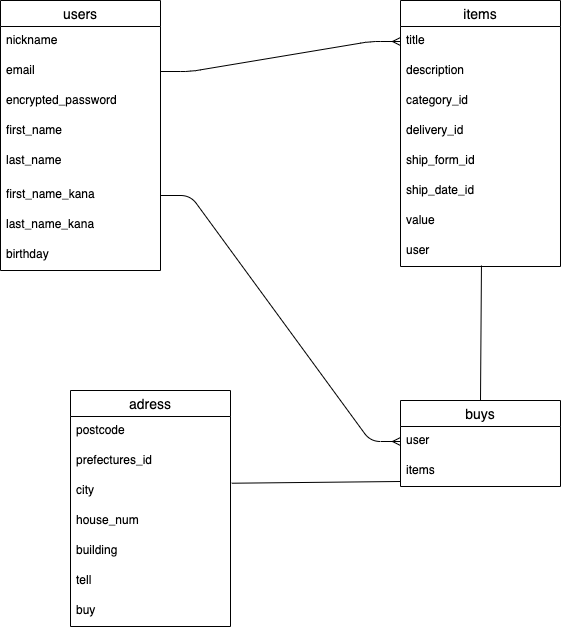

The diagram above was exported from draw.io. Its source (the exported page's mxGraphModel, read from the mxfile embedded in the PNG):
<mxGraphModel dx="807" dy="628" grid="1" gridSize="10" guides="1" tooltips="1" connect="1" arrows="1" fold="1" page="1" pageScale="1" pageWidth="827" pageHeight="1169" math="0" shadow="0">
  <root>
    <mxCell id="0" />
    <mxCell id="1" parent="0" />
    <mxCell id="30" value="" style="edgeStyle=entityRelationEdgeStyle;fontSize=12;html=1;endArrow=ERmany;entryX=0;entryY=0.5;entryDx=0;entryDy=0;exitX=1;exitY=0.5;exitDx=0;exitDy=0;" edge="1" parent="1" source="4" target="8">
      <mxGeometry width="100" height="100" relative="1" as="geometry">
        <mxPoint x="330" y="121" as="sourcePoint" />
        <mxPoint x="510" y="140" as="targetPoint" />
      </mxGeometry>
    </mxCell>
    <mxCell id="6" value="items" style="swimlane;fontStyle=0;childLayout=stackLayout;horizontal=1;startSize=26;horizontalStack=0;resizeParent=1;resizeParentMax=0;resizeLast=0;collapsible=1;marginBottom=0;align=center;fontSize=14;" vertex="1" parent="1">
      <mxGeometry x="520" y="40" width="160" height="266" as="geometry" />
    </mxCell>
    <mxCell id="8" value="title" style="text;strokeColor=none;fillColor=none;spacingLeft=4;spacingRight=4;overflow=hidden;rotatable=0;points=[[0,0.5],[1,0.5]];portConstraint=eastwest;fontSize=12;" vertex="1" parent="6">
      <mxGeometry y="26" width="160" height="30" as="geometry" />
    </mxCell>
    <mxCell id="35" value="description" style="text;strokeColor=none;fillColor=none;spacingLeft=4;spacingRight=4;overflow=hidden;rotatable=0;points=[[0,0.5],[1,0.5]];portConstraint=eastwest;fontSize=12;" vertex="1" parent="6">
      <mxGeometry y="56" width="160" height="30" as="geometry" />
    </mxCell>
    <mxCell id="36" value="category_id" style="text;strokeColor=none;fillColor=none;spacingLeft=4;spacingRight=4;overflow=hidden;rotatable=0;points=[[0,0.5],[1,0.5]];portConstraint=eastwest;fontSize=12;" vertex="1" parent="6">
      <mxGeometry y="86" width="160" height="30" as="geometry" />
    </mxCell>
    <mxCell id="37" value="delivery_id" style="text;strokeColor=none;fillColor=none;spacingLeft=4;spacingRight=4;overflow=hidden;rotatable=0;points=[[0,0.5],[1,0.5]];portConstraint=eastwest;fontSize=12;" vertex="1" parent="6">
      <mxGeometry y="116" width="160" height="30" as="geometry" />
    </mxCell>
    <mxCell id="38" value="ship_form_id" style="text;strokeColor=none;fillColor=none;spacingLeft=4;spacingRight=4;overflow=hidden;rotatable=0;points=[[0,0.5],[1,0.5]];portConstraint=eastwest;fontSize=12;" vertex="1" parent="6">
      <mxGeometry y="146" width="160" height="30" as="geometry" />
    </mxCell>
    <mxCell id="9" value="ship_date_id" style="text;strokeColor=none;fillColor=none;spacingLeft=4;spacingRight=4;overflow=hidden;rotatable=0;points=[[0,0.5],[1,0.5]];portConstraint=eastwest;fontSize=12;" vertex="1" parent="6">
      <mxGeometry y="176" width="160" height="30" as="geometry" />
    </mxCell>
    <mxCell id="39" value="value" style="text;strokeColor=none;fillColor=none;spacingLeft=4;spacingRight=4;overflow=hidden;rotatable=0;points=[[0,0.5],[1,0.5]];portConstraint=eastwest;fontSize=12;" vertex="1" parent="6">
      <mxGeometry y="206" width="160" height="30" as="geometry" />
    </mxCell>
    <mxCell id="49" value="user" style="text;strokeColor=none;fillColor=none;spacingLeft=4;spacingRight=4;overflow=hidden;rotatable=0;points=[[0,0.5],[1,0.5]];portConstraint=eastwest;fontSize=12;" vertex="1" parent="6">
      <mxGeometry y="236" width="160" height="30" as="geometry" />
    </mxCell>
    <mxCell id="2" value="users" style="swimlane;fontStyle=0;childLayout=stackLayout;horizontal=1;startSize=26;horizontalStack=0;resizeParent=1;resizeParentMax=0;resizeLast=0;collapsible=1;marginBottom=0;align=center;fontSize=14;" vertex="1" parent="1">
      <mxGeometry x="120" y="40" width="160" height="270" as="geometry" />
    </mxCell>
    <mxCell id="3" value="nickname" style="text;strokeColor=none;fillColor=none;spacingLeft=4;spacingRight=4;overflow=hidden;rotatable=0;points=[[0,0.5],[1,0.5]];portConstraint=eastwest;fontSize=12;" vertex="1" parent="2">
      <mxGeometry y="26" width="160" height="30" as="geometry" />
    </mxCell>
    <mxCell id="4" value="email" style="text;strokeColor=none;fillColor=none;spacingLeft=4;spacingRight=4;overflow=hidden;rotatable=0;points=[[0,0.5],[1,0.5]];portConstraint=eastwest;fontSize=12;" vertex="1" parent="2">
      <mxGeometry y="56" width="160" height="30" as="geometry" />
    </mxCell>
    <mxCell id="5" value="encrypted_password" style="text;strokeColor=none;fillColor=none;spacingLeft=4;spacingRight=4;overflow=hidden;rotatable=0;points=[[0,0.5],[1,0.5]];portConstraint=eastwest;fontSize=12;" vertex="1" parent="2">
      <mxGeometry y="86" width="160" height="30" as="geometry" />
    </mxCell>
    <mxCell id="31" value="first_name" style="text;strokeColor=none;fillColor=none;spacingLeft=4;spacingRight=4;overflow=hidden;rotatable=0;points=[[0,0.5],[1,0.5]];portConstraint=eastwest;fontSize=12;" vertex="1" parent="2">
      <mxGeometry y="116" width="160" height="30" as="geometry" />
    </mxCell>
    <mxCell id="40" value="last_name" style="text;strokeColor=none;fillColor=none;spacingLeft=4;spacingRight=4;overflow=hidden;rotatable=0;points=[[0,0.5],[1,0.5]];portConstraint=eastwest;fontSize=12;" vertex="1" parent="2">
      <mxGeometry y="146" width="160" height="34" as="geometry" />
    </mxCell>
    <mxCell id="32" value="first_name_kana" style="text;strokeColor=none;fillColor=none;spacingLeft=4;spacingRight=4;overflow=hidden;rotatable=0;points=[[0,0.5],[1,0.5]];portConstraint=eastwest;fontSize=12;" vertex="1" parent="2">
      <mxGeometry y="180" width="160" height="30" as="geometry" />
    </mxCell>
    <mxCell id="41" value="last_name_kana" style="text;strokeColor=none;fillColor=none;spacingLeft=4;spacingRight=4;overflow=hidden;rotatable=0;points=[[0,0.5],[1,0.5]];portConstraint=eastwest;fontSize=12;" vertex="1" parent="2">
      <mxGeometry y="210" width="160" height="30" as="geometry" />
    </mxCell>
    <mxCell id="33" value="birthday" style="text;strokeColor=none;fillColor=none;spacingLeft=4;spacingRight=4;overflow=hidden;rotatable=0;points=[[0,0.5],[1,0.5]];portConstraint=eastwest;fontSize=12;" vertex="1" parent="2">
      <mxGeometry y="240" width="160" height="30" as="geometry" />
    </mxCell>
    <mxCell id="56" value="buys" style="swimlane;fontStyle=0;childLayout=stackLayout;horizontal=1;startSize=26;horizontalStack=0;resizeParent=1;resizeParentMax=0;resizeLast=0;collapsible=1;marginBottom=0;align=center;fontSize=14;" vertex="1" parent="1">
      <mxGeometry x="520" y="440" width="160" height="86" as="geometry" />
    </mxCell>
    <mxCell id="57" value="user" style="text;strokeColor=none;fillColor=none;spacingLeft=4;spacingRight=4;overflow=hidden;rotatable=0;points=[[0,0.5],[1,0.5]];portConstraint=eastwest;fontSize=12;" vertex="1" parent="56">
      <mxGeometry y="26" width="160" height="30" as="geometry" />
    </mxCell>
    <mxCell id="59" value="items" style="text;strokeColor=none;fillColor=none;spacingLeft=4;spacingRight=4;overflow=hidden;rotatable=0;points=[[0,0.5],[1,0.5]];portConstraint=eastwest;fontSize=12;" vertex="1" parent="56">
      <mxGeometry y="56" width="160" height="30" as="geometry" />
    </mxCell>
    <mxCell id="61" value="" style="endArrow=none;html=1;rounded=0;exitX=0.506;exitY=0.967;exitDx=0;exitDy=0;exitPerimeter=0;entryX=0.5;entryY=0;entryDx=0;entryDy=0;" edge="1" parent="1" source="49" target="56">
      <mxGeometry relative="1" as="geometry">
        <mxPoint x="560" y="390" as="sourcePoint" />
        <mxPoint x="601" y="430" as="targetPoint" />
      </mxGeometry>
    </mxCell>
    <mxCell id="62" value="" style="endArrow=none;html=1;rounded=0;entryX=0;entryY=0.833;entryDx=0;entryDy=0;entryPerimeter=0;exitX=1.008;exitY=0.224;exitDx=0;exitDy=0;exitPerimeter=0;" edge="1" parent="1" source="46">
      <mxGeometry relative="1" as="geometry">
        <mxPoint x="440" y="520" as="sourcePoint" />
        <mxPoint x="520" y="520.99" as="targetPoint" />
      </mxGeometry>
    </mxCell>
    <mxCell id="24" value="adress" style="swimlane;fontStyle=0;childLayout=stackLayout;horizontal=1;startSize=26;horizontalStack=0;resizeParent=1;resizeParentMax=0;resizeLast=0;collapsible=1;marginBottom=0;align=center;fontSize=14;" vertex="1" parent="1">
      <mxGeometry x="190" y="430" width="160" height="236" as="geometry" />
    </mxCell>
    <mxCell id="25" value="postcode" style="text;strokeColor=none;fillColor=none;spacingLeft=4;spacingRight=4;overflow=hidden;rotatable=0;points=[[0,0.5],[1,0.5]];portConstraint=eastwest;fontSize=12;" vertex="1" parent="24">
      <mxGeometry y="26" width="160" height="30" as="geometry" />
    </mxCell>
    <mxCell id="26" value="prefectures_id" style="text;strokeColor=none;fillColor=none;spacingLeft=4;spacingRight=4;overflow=hidden;rotatable=0;points=[[0,0.5],[1,0.5]];portConstraint=eastwest;fontSize=12;" vertex="1" parent="24">
      <mxGeometry y="56" width="160" height="30" as="geometry" />
    </mxCell>
    <mxCell id="46" value="city" style="text;strokeColor=none;fillColor=none;spacingLeft=4;spacingRight=4;overflow=hidden;rotatable=0;points=[[0,0.5],[1,0.5]];portConstraint=eastwest;fontSize=12;" vertex="1" parent="24">
      <mxGeometry y="86" width="160" height="30" as="geometry" />
    </mxCell>
    <mxCell id="47" value="house_num" style="text;strokeColor=none;fillColor=none;spacingLeft=4;spacingRight=4;overflow=hidden;rotatable=0;points=[[0,0.5],[1,0.5]];portConstraint=eastwest;fontSize=12;" vertex="1" parent="24">
      <mxGeometry y="116" width="160" height="30" as="geometry" />
    </mxCell>
    <mxCell id="45" value="building" style="text;strokeColor=none;fillColor=none;spacingLeft=4;spacingRight=4;overflow=hidden;rotatable=0;points=[[0,0.5],[1,0.5]];portConstraint=eastwest;fontSize=12;" vertex="1" parent="24">
      <mxGeometry y="146" width="160" height="30" as="geometry" />
    </mxCell>
    <mxCell id="48" value="tell" style="text;strokeColor=none;fillColor=none;spacingLeft=4;spacingRight=4;overflow=hidden;rotatable=0;points=[[0,0.5],[1,0.5]];portConstraint=eastwest;fontSize=12;" vertex="1" parent="24">
      <mxGeometry y="176" width="160" height="30" as="geometry" />
    </mxCell>
    <mxCell id="55" value="buy" style="text;strokeColor=none;fillColor=none;spacingLeft=4;spacingRight=4;overflow=hidden;rotatable=0;points=[[0,0.5],[1,0.5]];portConstraint=eastwest;fontSize=12;" vertex="1" parent="24">
      <mxGeometry y="206" width="160" height="30" as="geometry" />
    </mxCell>
    <mxCell id="64" value="" style="edgeStyle=entityRelationEdgeStyle;fontSize=12;html=1;endArrow=ERmany;entryX=0;entryY=0.5;entryDx=0;entryDy=0;exitX=1;exitY=0.5;exitDx=0;exitDy=0;" edge="1" parent="1" source="32" target="57">
      <mxGeometry width="100" height="100" relative="1" as="geometry">
        <mxPoint x="280" y="320" as="sourcePoint" />
        <mxPoint x="520" y="320" as="targetPoint" />
      </mxGeometry>
    </mxCell>
  </root>
</mxGraphModel>